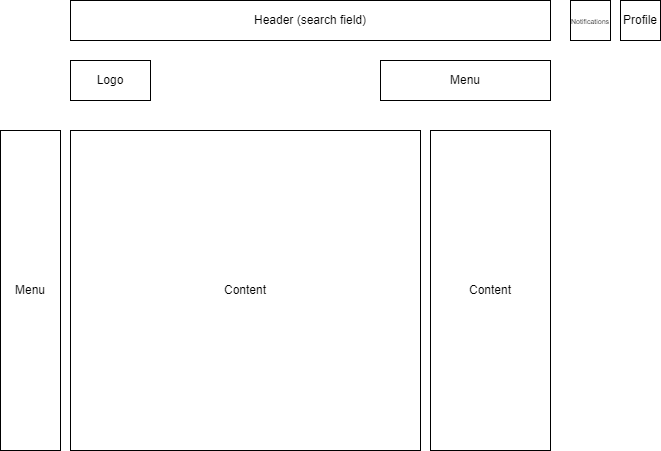

The diagram above was exported from draw.io. Its source (the exported page's mxGraphModel, read from the mxfile embedded in the PNG):
<mxGraphModel dx="559" dy="473" grid="1" gridSize="10" guides="1" tooltips="1" connect="1" arrows="1" fold="1" page="1" pageScale="1" pageWidth="827" pageHeight="1169" math="0" shadow="0">
  <root>
    <mxCell id="0" />
    <mxCell id="1" parent="0" />
    <mxCell id="2" value="Header (search field)" style="rounded=0;whiteSpace=wrap;html=1;" vertex="1" parent="1">
      <mxGeometry x="230" y="30" width="480" height="40" as="geometry" />
    </mxCell>
    <mxCell id="3" value="Logo" style="rounded=0;whiteSpace=wrap;html=1;" vertex="1" parent="1">
      <mxGeometry x="230" y="90" width="80" height="40" as="geometry" />
    </mxCell>
    <mxCell id="4" value="Menu" style="rounded=0;whiteSpace=wrap;html=1;" vertex="1" parent="1">
      <mxGeometry x="540" y="90" width="170" height="40" as="geometry" />
    </mxCell>
    <mxCell id="7" value="Menu" style="rounded=0;whiteSpace=wrap;html=1;" vertex="1" parent="1">
      <mxGeometry x="160" y="160" width="60" height="320" as="geometry" />
    </mxCell>
    <mxCell id="8" value="Content" style="rounded=0;whiteSpace=wrap;html=1;" vertex="1" parent="1">
      <mxGeometry x="230" y="160" width="350" height="320" as="geometry" />
    </mxCell>
    <mxCell id="9" value="Content" style="rounded=0;whiteSpace=wrap;html=1;" vertex="1" parent="1">
      <mxGeometry x="590" y="160" width="120" height="320" as="geometry" />
    </mxCell>
    <mxCell id="10" value="&lt;font style=&quot;font-size: 7px&quot;&gt;Notifications&lt;/font&gt;" style="rounded=0;whiteSpace=wrap;html=1;" vertex="1" parent="1">
      <mxGeometry x="730" y="30" width="40" height="40" as="geometry" />
    </mxCell>
    <mxCell id="11" value="Profile" style="rounded=0;whiteSpace=wrap;html=1;" vertex="1" parent="1">
      <mxGeometry x="780" y="30" width="40" height="40" as="geometry" />
    </mxCell>
  </root>
</mxGraphModel>